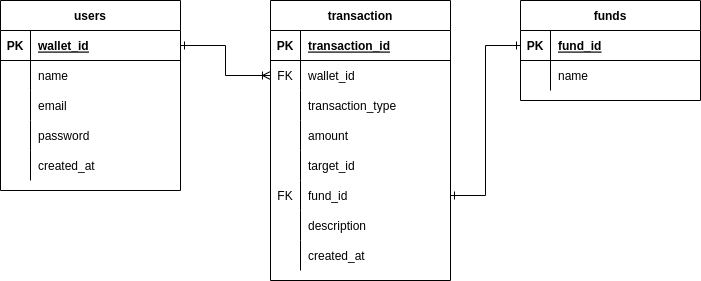

The diagram above was exported from draw.io. Its source (the exported page's mxGraphModel, read from the mxfile embedded in the PNG):
<mxGraphModel dx="1348" dy="744" grid="1" gridSize="10" guides="1" tooltips="1" connect="1" arrows="1" fold="1" page="1" pageScale="1" pageWidth="850" pageHeight="1100" math="0" shadow="0">
  <root>
    <mxCell id="0" />
    <mxCell id="1" parent="0" />
    <mxCell id="ShZw_u0iau2DJWDZn8XP-1" value="users" style="shape=table;startSize=30;container=1;collapsible=1;childLayout=tableLayout;fixedRows=1;rowLines=0;fontStyle=1;align=center;resizeLast=1;" parent="1" vertex="1">
      <mxGeometry x="60" y="200" width="180" height="190" as="geometry" />
    </mxCell>
    <mxCell id="ShZw_u0iau2DJWDZn8XP-2" value="" style="shape=tableRow;horizontal=0;startSize=0;swimlaneHead=0;swimlaneBody=0;fillColor=none;collapsible=0;dropTarget=0;points=[[0,0.5],[1,0.5]];portConstraint=eastwest;top=0;left=0;right=0;bottom=1;" parent="ShZw_u0iau2DJWDZn8XP-1" vertex="1">
      <mxGeometry y="30" width="180" height="30" as="geometry" />
    </mxCell>
    <mxCell id="ShZw_u0iau2DJWDZn8XP-3" value="PK" style="shape=partialRectangle;connectable=0;fillColor=none;top=0;left=0;bottom=0;right=0;fontStyle=1;overflow=hidden;" parent="ShZw_u0iau2DJWDZn8XP-2" vertex="1">
      <mxGeometry width="30" height="30" as="geometry">
        <mxRectangle width="30" height="30" as="alternateBounds" />
      </mxGeometry>
    </mxCell>
    <mxCell id="ShZw_u0iau2DJWDZn8XP-4" value="wallet_id" style="shape=partialRectangle;connectable=0;fillColor=none;top=0;left=0;bottom=0;right=0;align=left;spacingLeft=6;fontStyle=5;overflow=hidden;" parent="ShZw_u0iau2DJWDZn8XP-2" vertex="1">
      <mxGeometry x="30" width="150" height="30" as="geometry">
        <mxRectangle width="150" height="30" as="alternateBounds" />
      </mxGeometry>
    </mxCell>
    <mxCell id="ShZw_u0iau2DJWDZn8XP-5" value="" style="shape=tableRow;horizontal=0;startSize=0;swimlaneHead=0;swimlaneBody=0;fillColor=none;collapsible=0;dropTarget=0;points=[[0,0.5],[1,0.5]];portConstraint=eastwest;top=0;left=0;right=0;bottom=0;" parent="ShZw_u0iau2DJWDZn8XP-1" vertex="1">
      <mxGeometry y="60" width="180" height="30" as="geometry" />
    </mxCell>
    <mxCell id="ShZw_u0iau2DJWDZn8XP-6" value="" style="shape=partialRectangle;connectable=0;fillColor=none;top=0;left=0;bottom=0;right=0;editable=1;overflow=hidden;" parent="ShZw_u0iau2DJWDZn8XP-5" vertex="1">
      <mxGeometry width="30" height="30" as="geometry">
        <mxRectangle width="30" height="30" as="alternateBounds" />
      </mxGeometry>
    </mxCell>
    <mxCell id="ShZw_u0iau2DJWDZn8XP-7" value="name" style="shape=partialRectangle;connectable=0;fillColor=none;top=0;left=0;bottom=0;right=0;align=left;spacingLeft=6;overflow=hidden;" parent="ShZw_u0iau2DJWDZn8XP-5" vertex="1">
      <mxGeometry x="30" width="150" height="30" as="geometry">
        <mxRectangle width="150" height="30" as="alternateBounds" />
      </mxGeometry>
    </mxCell>
    <mxCell id="ShZw_u0iau2DJWDZn8XP-8" value="" style="shape=tableRow;horizontal=0;startSize=0;swimlaneHead=0;swimlaneBody=0;fillColor=none;collapsible=0;dropTarget=0;points=[[0,0.5],[1,0.5]];portConstraint=eastwest;top=0;left=0;right=0;bottom=0;" parent="ShZw_u0iau2DJWDZn8XP-1" vertex="1">
      <mxGeometry y="90" width="180" height="30" as="geometry" />
    </mxCell>
    <mxCell id="ShZw_u0iau2DJWDZn8XP-9" value="" style="shape=partialRectangle;connectable=0;fillColor=none;top=0;left=0;bottom=0;right=0;editable=1;overflow=hidden;" parent="ShZw_u0iau2DJWDZn8XP-8" vertex="1">
      <mxGeometry width="30" height="30" as="geometry">
        <mxRectangle width="30" height="30" as="alternateBounds" />
      </mxGeometry>
    </mxCell>
    <mxCell id="ShZw_u0iau2DJWDZn8XP-10" value="email" style="shape=partialRectangle;connectable=0;fillColor=none;top=0;left=0;bottom=0;right=0;align=left;spacingLeft=6;overflow=hidden;" parent="ShZw_u0iau2DJWDZn8XP-8" vertex="1">
      <mxGeometry x="30" width="150" height="30" as="geometry">
        <mxRectangle width="150" height="30" as="alternateBounds" />
      </mxGeometry>
    </mxCell>
    <mxCell id="ShZw_u0iau2DJWDZn8XP-11" value="" style="shape=tableRow;horizontal=0;startSize=0;swimlaneHead=0;swimlaneBody=0;fillColor=none;collapsible=0;dropTarget=0;points=[[0,0.5],[1,0.5]];portConstraint=eastwest;top=0;left=0;right=0;bottom=0;" parent="ShZw_u0iau2DJWDZn8XP-1" vertex="1">
      <mxGeometry y="120" width="180" height="30" as="geometry" />
    </mxCell>
    <mxCell id="ShZw_u0iau2DJWDZn8XP-12" value="" style="shape=partialRectangle;connectable=0;fillColor=none;top=0;left=0;bottom=0;right=0;editable=1;overflow=hidden;" parent="ShZw_u0iau2DJWDZn8XP-11" vertex="1">
      <mxGeometry width="30" height="30" as="geometry">
        <mxRectangle width="30" height="30" as="alternateBounds" />
      </mxGeometry>
    </mxCell>
    <mxCell id="ShZw_u0iau2DJWDZn8XP-13" value="password" style="shape=partialRectangle;connectable=0;fillColor=none;top=0;left=0;bottom=0;right=0;align=left;spacingLeft=6;overflow=hidden;" parent="ShZw_u0iau2DJWDZn8XP-11" vertex="1">
      <mxGeometry x="30" width="150" height="30" as="geometry">
        <mxRectangle width="150" height="30" as="alternateBounds" />
      </mxGeometry>
    </mxCell>
    <mxCell id="ShZw_u0iau2DJWDZn8XP-110" value="" style="shape=tableRow;horizontal=0;startSize=0;swimlaneHead=0;swimlaneBody=0;fillColor=none;collapsible=0;dropTarget=0;points=[[0,0.5],[1,0.5]];portConstraint=eastwest;top=0;left=0;right=0;bottom=0;" parent="ShZw_u0iau2DJWDZn8XP-1" vertex="1">
      <mxGeometry y="150" width="180" height="30" as="geometry" />
    </mxCell>
    <mxCell id="ShZw_u0iau2DJWDZn8XP-111" value="" style="shape=partialRectangle;connectable=0;fillColor=none;top=0;left=0;bottom=0;right=0;editable=1;overflow=hidden;" parent="ShZw_u0iau2DJWDZn8XP-110" vertex="1">
      <mxGeometry width="30" height="30" as="geometry">
        <mxRectangle width="30" height="30" as="alternateBounds" />
      </mxGeometry>
    </mxCell>
    <mxCell id="ShZw_u0iau2DJWDZn8XP-112" value="created_at" style="shape=partialRectangle;connectable=0;fillColor=none;top=0;left=0;bottom=0;right=0;align=left;spacingLeft=6;overflow=hidden;" parent="ShZw_u0iau2DJWDZn8XP-110" vertex="1">
      <mxGeometry x="30" width="150" height="30" as="geometry">
        <mxRectangle width="150" height="30" as="alternateBounds" />
      </mxGeometry>
    </mxCell>
    <mxCell id="ShZw_u0iau2DJWDZn8XP-27" value="transaction" style="shape=table;startSize=30;container=1;collapsible=1;childLayout=tableLayout;fixedRows=1;rowLines=0;fontStyle=1;align=center;resizeLast=1;" parent="1" vertex="1">
      <mxGeometry x="330" y="200" width="180" height="280" as="geometry" />
    </mxCell>
    <mxCell id="ShZw_u0iau2DJWDZn8XP-28" value="" style="shape=tableRow;horizontal=0;startSize=0;swimlaneHead=0;swimlaneBody=0;fillColor=none;collapsible=0;dropTarget=0;points=[[0,0.5],[1,0.5]];portConstraint=eastwest;top=0;left=0;right=0;bottom=1;" parent="ShZw_u0iau2DJWDZn8XP-27" vertex="1">
      <mxGeometry y="30" width="180" height="30" as="geometry" />
    </mxCell>
    <mxCell id="ShZw_u0iau2DJWDZn8XP-29" value="PK" style="shape=partialRectangle;connectable=0;fillColor=none;top=0;left=0;bottom=0;right=0;fontStyle=1;overflow=hidden;" parent="ShZw_u0iau2DJWDZn8XP-28" vertex="1">
      <mxGeometry width="30" height="30" as="geometry">
        <mxRectangle width="30" height="30" as="alternateBounds" />
      </mxGeometry>
    </mxCell>
    <mxCell id="ShZw_u0iau2DJWDZn8XP-30" value="transaction_id" style="shape=partialRectangle;connectable=0;fillColor=none;top=0;left=0;bottom=0;right=0;align=left;spacingLeft=6;fontStyle=5;overflow=hidden;" parent="ShZw_u0iau2DJWDZn8XP-28" vertex="1">
      <mxGeometry x="30" width="150" height="30" as="geometry">
        <mxRectangle width="150" height="30" as="alternateBounds" />
      </mxGeometry>
    </mxCell>
    <mxCell id="ShZw_u0iau2DJWDZn8XP-31" value="" style="shape=tableRow;horizontal=0;startSize=0;swimlaneHead=0;swimlaneBody=0;fillColor=none;collapsible=0;dropTarget=0;points=[[0,0.5],[1,0.5]];portConstraint=eastwest;top=0;left=0;right=0;bottom=0;" parent="ShZw_u0iau2DJWDZn8XP-27" vertex="1">
      <mxGeometry y="60" width="180" height="30" as="geometry" />
    </mxCell>
    <mxCell id="ShZw_u0iau2DJWDZn8XP-32" value="FK" style="shape=partialRectangle;connectable=0;fillColor=none;top=0;left=0;bottom=0;right=0;editable=1;overflow=hidden;" parent="ShZw_u0iau2DJWDZn8XP-31" vertex="1">
      <mxGeometry width="30" height="30" as="geometry">
        <mxRectangle width="30" height="30" as="alternateBounds" />
      </mxGeometry>
    </mxCell>
    <mxCell id="ShZw_u0iau2DJWDZn8XP-33" value="wallet_id" style="shape=partialRectangle;connectable=0;fillColor=none;top=0;left=0;bottom=0;right=0;align=left;spacingLeft=6;overflow=hidden;" parent="ShZw_u0iau2DJWDZn8XP-31" vertex="1">
      <mxGeometry x="30" width="150" height="30" as="geometry">
        <mxRectangle width="150" height="30" as="alternateBounds" />
      </mxGeometry>
    </mxCell>
    <mxCell id="ShZw_u0iau2DJWDZn8XP-34" value="" style="shape=tableRow;horizontal=0;startSize=0;swimlaneHead=0;swimlaneBody=0;fillColor=none;collapsible=0;dropTarget=0;points=[[0,0.5],[1,0.5]];portConstraint=eastwest;top=0;left=0;right=0;bottom=0;" parent="ShZw_u0iau2DJWDZn8XP-27" vertex="1">
      <mxGeometry y="90" width="180" height="30" as="geometry" />
    </mxCell>
    <mxCell id="ShZw_u0iau2DJWDZn8XP-35" value="" style="shape=partialRectangle;connectable=0;fillColor=none;top=0;left=0;bottom=0;right=0;editable=1;overflow=hidden;" parent="ShZw_u0iau2DJWDZn8XP-34" vertex="1">
      <mxGeometry width="30" height="30" as="geometry">
        <mxRectangle width="30" height="30" as="alternateBounds" />
      </mxGeometry>
    </mxCell>
    <mxCell id="ShZw_u0iau2DJWDZn8XP-36" value="transaction_type" style="shape=partialRectangle;connectable=0;fillColor=none;top=0;left=0;bottom=0;right=0;align=left;spacingLeft=6;overflow=hidden;" parent="ShZw_u0iau2DJWDZn8XP-34" vertex="1">
      <mxGeometry x="30" width="150" height="30" as="geometry">
        <mxRectangle width="150" height="30" as="alternateBounds" />
      </mxGeometry>
    </mxCell>
    <mxCell id="ShZw_u0iau2DJWDZn8XP-37" value="" style="shape=tableRow;horizontal=0;startSize=0;swimlaneHead=0;swimlaneBody=0;fillColor=none;collapsible=0;dropTarget=0;points=[[0,0.5],[1,0.5]];portConstraint=eastwest;top=0;left=0;right=0;bottom=0;" parent="ShZw_u0iau2DJWDZn8XP-27" vertex="1">
      <mxGeometry y="120" width="180" height="30" as="geometry" />
    </mxCell>
    <mxCell id="ShZw_u0iau2DJWDZn8XP-38" value="" style="shape=partialRectangle;connectable=0;fillColor=none;top=0;left=0;bottom=0;right=0;editable=1;overflow=hidden;" parent="ShZw_u0iau2DJWDZn8XP-37" vertex="1">
      <mxGeometry width="30" height="30" as="geometry">
        <mxRectangle width="30" height="30" as="alternateBounds" />
      </mxGeometry>
    </mxCell>
    <mxCell id="ShZw_u0iau2DJWDZn8XP-39" value="amount" style="shape=partialRectangle;connectable=0;fillColor=none;top=0;left=0;bottom=0;right=0;align=left;spacingLeft=6;overflow=hidden;" parent="ShZw_u0iau2DJWDZn8XP-37" vertex="1">
      <mxGeometry x="30" width="150" height="30" as="geometry">
        <mxRectangle width="150" height="30" as="alternateBounds" />
      </mxGeometry>
    </mxCell>
    <mxCell id="ShZw_u0iau2DJWDZn8XP-79" value="" style="shape=tableRow;horizontal=0;startSize=0;swimlaneHead=0;swimlaneBody=0;fillColor=none;collapsible=0;dropTarget=0;points=[[0,0.5],[1,0.5]];portConstraint=eastwest;top=0;left=0;right=0;bottom=0;" parent="ShZw_u0iau2DJWDZn8XP-27" vertex="1">
      <mxGeometry y="150" width="180" height="30" as="geometry" />
    </mxCell>
    <mxCell id="ShZw_u0iau2DJWDZn8XP-80" value="" style="shape=partialRectangle;connectable=0;fillColor=none;top=0;left=0;bottom=0;right=0;editable=1;overflow=hidden;" parent="ShZw_u0iau2DJWDZn8XP-79" vertex="1">
      <mxGeometry width="30" height="30" as="geometry">
        <mxRectangle width="30" height="30" as="alternateBounds" />
      </mxGeometry>
    </mxCell>
    <mxCell id="ShZw_u0iau2DJWDZn8XP-81" value="target_id" style="shape=partialRectangle;connectable=0;fillColor=none;top=0;left=0;bottom=0;right=0;align=left;spacingLeft=6;overflow=hidden;" parent="ShZw_u0iau2DJWDZn8XP-79" vertex="1">
      <mxGeometry x="30" width="150" height="30" as="geometry">
        <mxRectangle width="150" height="30" as="alternateBounds" />
      </mxGeometry>
    </mxCell>
    <mxCell id="ShZw_u0iau2DJWDZn8XP-98" value="" style="shape=tableRow;horizontal=0;startSize=0;swimlaneHead=0;swimlaneBody=0;fillColor=none;collapsible=0;dropTarget=0;points=[[0,0.5],[1,0.5]];portConstraint=eastwest;top=0;left=0;right=0;bottom=0;" parent="ShZw_u0iau2DJWDZn8XP-27" vertex="1">
      <mxGeometry y="180" width="180" height="30" as="geometry" />
    </mxCell>
    <mxCell id="ShZw_u0iau2DJWDZn8XP-99" value="FK" style="shape=partialRectangle;connectable=0;fillColor=none;top=0;left=0;bottom=0;right=0;editable=1;overflow=hidden;" parent="ShZw_u0iau2DJWDZn8XP-98" vertex="1">
      <mxGeometry width="30" height="30" as="geometry">
        <mxRectangle width="30" height="30" as="alternateBounds" />
      </mxGeometry>
    </mxCell>
    <mxCell id="ShZw_u0iau2DJWDZn8XP-100" value="fund_id" style="shape=partialRectangle;connectable=0;fillColor=none;top=0;left=0;bottom=0;right=0;align=left;spacingLeft=6;overflow=hidden;" parent="ShZw_u0iau2DJWDZn8XP-98" vertex="1">
      <mxGeometry x="30" width="150" height="30" as="geometry">
        <mxRectangle width="150" height="30" as="alternateBounds" />
      </mxGeometry>
    </mxCell>
    <mxCell id="ShZw_u0iau2DJWDZn8XP-101" value="" style="shape=tableRow;horizontal=0;startSize=0;swimlaneHead=0;swimlaneBody=0;fillColor=none;collapsible=0;dropTarget=0;points=[[0,0.5],[1,0.5]];portConstraint=eastwest;top=0;left=0;right=0;bottom=0;" parent="ShZw_u0iau2DJWDZn8XP-27" vertex="1">
      <mxGeometry y="210" width="180" height="30" as="geometry" />
    </mxCell>
    <mxCell id="ShZw_u0iau2DJWDZn8XP-102" value="" style="shape=partialRectangle;connectable=0;fillColor=none;top=0;left=0;bottom=0;right=0;editable=1;overflow=hidden;" parent="ShZw_u0iau2DJWDZn8XP-101" vertex="1">
      <mxGeometry width="30" height="30" as="geometry">
        <mxRectangle width="30" height="30" as="alternateBounds" />
      </mxGeometry>
    </mxCell>
    <mxCell id="ShZw_u0iau2DJWDZn8XP-103" value="description" style="shape=partialRectangle;connectable=0;fillColor=none;top=0;left=0;bottom=0;right=0;align=left;spacingLeft=6;overflow=hidden;" parent="ShZw_u0iau2DJWDZn8XP-101" vertex="1">
      <mxGeometry x="30" width="150" height="30" as="geometry">
        <mxRectangle width="150" height="30" as="alternateBounds" />
      </mxGeometry>
    </mxCell>
    <mxCell id="ShZw_u0iau2DJWDZn8XP-104" value="" style="shape=tableRow;horizontal=0;startSize=0;swimlaneHead=0;swimlaneBody=0;fillColor=none;collapsible=0;dropTarget=0;points=[[0,0.5],[1,0.5]];portConstraint=eastwest;top=0;left=0;right=0;bottom=0;" parent="ShZw_u0iau2DJWDZn8XP-27" vertex="1">
      <mxGeometry y="240" width="180" height="30" as="geometry" />
    </mxCell>
    <mxCell id="ShZw_u0iau2DJWDZn8XP-105" value="" style="shape=partialRectangle;connectable=0;fillColor=none;top=0;left=0;bottom=0;right=0;editable=1;overflow=hidden;" parent="ShZw_u0iau2DJWDZn8XP-104" vertex="1">
      <mxGeometry width="30" height="30" as="geometry">
        <mxRectangle width="30" height="30" as="alternateBounds" />
      </mxGeometry>
    </mxCell>
    <mxCell id="ShZw_u0iau2DJWDZn8XP-106" value="created_at" style="shape=partialRectangle;connectable=0;fillColor=none;top=0;left=0;bottom=0;right=0;align=left;spacingLeft=6;overflow=hidden;" parent="ShZw_u0iau2DJWDZn8XP-104" vertex="1">
      <mxGeometry x="30" width="150" height="30" as="geometry">
        <mxRectangle width="150" height="30" as="alternateBounds" />
      </mxGeometry>
    </mxCell>
    <mxCell id="ShZw_u0iau2DJWDZn8XP-53" value="funds" style="shape=table;startSize=30;container=1;collapsible=1;childLayout=tableLayout;fixedRows=1;rowLines=0;fontStyle=1;align=center;resizeLast=1;" parent="1" vertex="1">
      <mxGeometry x="580" y="200" width="180" height="100" as="geometry" />
    </mxCell>
    <mxCell id="ShZw_u0iau2DJWDZn8XP-54" value="" style="shape=tableRow;horizontal=0;startSize=0;swimlaneHead=0;swimlaneBody=0;fillColor=none;collapsible=0;dropTarget=0;points=[[0,0.5],[1,0.5]];portConstraint=eastwest;top=0;left=0;right=0;bottom=1;" parent="ShZw_u0iau2DJWDZn8XP-53" vertex="1">
      <mxGeometry y="30" width="180" height="30" as="geometry" />
    </mxCell>
    <mxCell id="ShZw_u0iau2DJWDZn8XP-55" value="PK" style="shape=partialRectangle;connectable=0;fillColor=none;top=0;left=0;bottom=0;right=0;fontStyle=1;overflow=hidden;" parent="ShZw_u0iau2DJWDZn8XP-54" vertex="1">
      <mxGeometry width="30" height="30" as="geometry">
        <mxRectangle width="30" height="30" as="alternateBounds" />
      </mxGeometry>
    </mxCell>
    <mxCell id="ShZw_u0iau2DJWDZn8XP-56" value="fund_id" style="shape=partialRectangle;connectable=0;fillColor=none;top=0;left=0;bottom=0;right=0;align=left;spacingLeft=6;fontStyle=5;overflow=hidden;" parent="ShZw_u0iau2DJWDZn8XP-54" vertex="1">
      <mxGeometry x="30" width="150" height="30" as="geometry">
        <mxRectangle width="150" height="30" as="alternateBounds" />
      </mxGeometry>
    </mxCell>
    <mxCell id="ShZw_u0iau2DJWDZn8XP-57" value="" style="shape=tableRow;horizontal=0;startSize=0;swimlaneHead=0;swimlaneBody=0;fillColor=none;collapsible=0;dropTarget=0;points=[[0,0.5],[1,0.5]];portConstraint=eastwest;top=0;left=0;right=0;bottom=0;" parent="ShZw_u0iau2DJWDZn8XP-53" vertex="1">
      <mxGeometry y="60" width="180" height="30" as="geometry" />
    </mxCell>
    <mxCell id="ShZw_u0iau2DJWDZn8XP-58" value="" style="shape=partialRectangle;connectable=0;fillColor=none;top=0;left=0;bottom=0;right=0;editable=1;overflow=hidden;" parent="ShZw_u0iau2DJWDZn8XP-57" vertex="1">
      <mxGeometry width="30" height="30" as="geometry">
        <mxRectangle width="30" height="30" as="alternateBounds" />
      </mxGeometry>
    </mxCell>
    <mxCell id="ShZw_u0iau2DJWDZn8XP-59" value="name" style="shape=partialRectangle;connectable=0;fillColor=none;top=0;left=0;bottom=0;right=0;align=left;spacingLeft=6;overflow=hidden;" parent="ShZw_u0iau2DJWDZn8XP-57" vertex="1">
      <mxGeometry x="30" width="150" height="30" as="geometry">
        <mxRectangle width="150" height="30" as="alternateBounds" />
      </mxGeometry>
    </mxCell>
    <mxCell id="xtHTFN5mLW0tv04prVQ1-1" style="edgeStyle=orthogonalEdgeStyle;rounded=0;orthogonalLoop=1;jettySize=auto;html=1;exitX=1;exitY=0.5;exitDx=0;exitDy=0;entryX=0;entryY=0.5;entryDx=0;entryDy=0;startArrow=ERone;startFill=0;endArrow=ERoneToMany;endFill=0;" edge="1" parent="1" source="ShZw_u0iau2DJWDZn8XP-2" target="ShZw_u0iau2DJWDZn8XP-31">
      <mxGeometry relative="1" as="geometry" />
    </mxCell>
    <mxCell id="xtHTFN5mLW0tv04prVQ1-2" style="edgeStyle=orthogonalEdgeStyle;rounded=0;orthogonalLoop=1;jettySize=auto;html=1;exitX=1;exitY=0.5;exitDx=0;exitDy=0;entryX=0;entryY=0.5;entryDx=0;entryDy=0;startArrow=ERone;startFill=0;endArrow=ERone;endFill=0;" edge="1" parent="1" source="ShZw_u0iau2DJWDZn8XP-98" target="ShZw_u0iau2DJWDZn8XP-54">
      <mxGeometry relative="1" as="geometry" />
    </mxCell>
  </root>
</mxGraphModel>